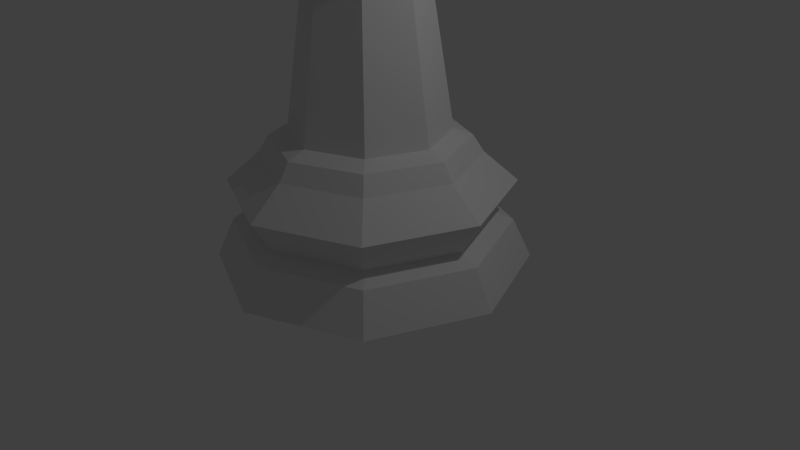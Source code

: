 # Source: LP_Bishop.blend  (saved by Blender 2.75.0; exported with 4.5.12 LTS)
import bpy
from mathutils import Matrix  # noqa: F401  (used for matrix-valued properties, if any)

bpy.ops.wm.read_factory_settings(use_empty=True)
scene = bpy.context.scene
scene.name = 'Scene'

# ---- collections
col_collection_1 = bpy.data.collections.new('Collection 1'); scene.collection.children.link(col_collection_1)

# ---- world
world_world = bpy.data.worlds.new('World'); scene.world = world_world
world_world.color = (0.05088, 0.05088, 0.05088)
world_world.use_sun_shadow = False
world_world.sun_shadow_jitter_overblur = 0.0
world_world.cycles.sampling_method = 'MANUAL'
world_world.cycles.sample_map_resolution = 256

# ---- cameras
cam_camera = bpy.data.cameras.new('Camera')
cam_camera.clip_end = 100.0
cam_camera.lens = 35.0
cam_camera.sensor_width = 32.0
cam_camera.sensor_height = 18.0
cam_camera.ortho_scale = 7.314
cam_camera.dof.focus_distance = 0.0
cam_camera.dof.aperture_fstop = 128.0

# ---- lights
light_lamp = bpy.data.lights.new('Lamp', 'POINT')
light_lamp.transmission_factor = 0.0
light_lamp.cutoff_distance = 30.0
light_lamp.energy = 100.0
light_lamp.shadow_buffer_clip_start = 1.001
light_lamp.shadow_soft_size = 0.1
light_lamp.shadow_maximum_resolution = 0.006
light_lamp.use_absolute_resolution = True
light_lamp.cycles.use_multiple_importance_sampling = False

# ---- meshes
me_cylinder = bpy.data.meshes.new('Cylinder')
me_cylinder.from_pydata([(-0.5521, 0.0, 4.405), (-0.7809, 0.0, 3.853), (-0.5521, 0.0, 3.301), (-0.3904, 0.3904, 4.405), (-0.5521, 0.5521, 3.853), (-0.3904, 0.3904, 3.301), (1.341e-07, 0.5521, 4.405), (1.49e-08, 0.7809, 3.853), (1.341e-07, 0.5521, 3.301), (0.3904, 0.3904, 4.405), (0.5521, 0.5521, 3.853), (0.3904, 0.3904, 3.301), (0.5521, 0.0, 4.405), (0.7809, 0.0, 3.853), (0.5521, 0.0, 3.301), (0.3904, -0.3904, 4.405), (0.5521, -0.5521, 3.853), (0.3904, -0.3904, 3.301), (1.341e-07, 0.0, 3.072), (1.341e-07, -0.5521, 4.405), (1.49e-08, -0.7809, 3.853), (1.341e-07, -0.5521, 3.301), (1.49e-08, -5.96e-08, 4.634), (-0.3904, -0.3904, 4.405), (-0.5521, -0.5521, 3.853), (-0.3904, -0.3904, 3.301), (1.341e-07, 0.7493, 1.289), (0.5298, 0.5298, 1.289), (0.7493, 2.98e-07, 1.289), (0.5298, -0.5298, 1.289), (-1.043e-07, -0.7493, 1.289), (-0.5298, -0.5298, 1.289), (-0.7493, 9.537e-07, 1.289), (-0.5298, 0.5298, 1.289), (1.49e-08, 1.029, 1.062), (0.7279, 0.7279, 1.062), (1.029, 2.384e-07, 1.062), (0.7279, -0.7279, 1.062), (-2.235e-07, -1.029, 1.062), (-0.7279, -0.7279, 1.062), (-1.029, 1.132e-06, 1.062), (-0.7279, 0.7279, 1.062), (1.49e-08, 1.326, 0.3778), (1.49e-08, 1.5, -7.391e-06), (1.061, 1.061, -7.391e-06), (0.9379, 0.9379, 0.3778), (1.5, 1.192e-07, -7.391e-06), (1.326, 1.788e-07, 0.3778), (1.061, -1.061, -7.391e-06), (0.9379, -0.9379, 0.3778), (-4.619e-07, -1.5, -7.391e-06), (-3.427e-07, -1.326, 0.3778), (-1.061, -1.061, -7.391e-06), (-0.9379, -0.9379, 0.3778), (-1.5, 1.431e-06, -7.391e-06), (-1.326, 1.311e-06, 0.3778), (-1.061, 1.061, -7.391e-06), (-0.9379, 0.9379, 0.3778), (1.49e-08, 1.145, 0.4545), (0.8098, 0.8098, 0.4545), (1.145, 1.788e-07, 0.4545), (0.8098, -0.8098, 0.4545), (-3.427e-07, -1.145, 0.4545), (-0.8098, -0.8098, 0.4545), (-1.145, 1.192e-06, 0.4545), (-0.8098, 0.8098, 0.4545), (1.49e-08, 1.349, 0.7824), (0.954, 0.954, 0.7824), (1.349, 1.192e-07, 0.7824), (0.954, -0.954, 0.7824), (-4.619e-07, -1.349, 0.7824), (-0.954, -0.954, 0.7824), (-1.349, 1.371e-06, 0.7824), (-0.954, 0.954, 0.7824), (1.341e-07, 0.9242, 1.227), (0.6535, 0.6535, 1.227), (0.9242, 2.384e-07, 1.227), (0.6535, -0.6535, 1.227), (-2.235e-07, -0.9242, 1.227), (-0.6535, -0.6535, 1.227), (-0.9242, 1.073e-06, 1.227), (-0.6535, 0.6535, 1.227), (-0.3656, -0.3656, 2.804), (-0.5171, 7.749e-07, 2.804), (-1.043e-07, -0.5171, 2.804), (-0.3656, 0.3656, 2.804), (1.341e-07, 0.5171, 2.804), (0.3656, -0.3656, 2.804), (0.5171, 3.576e-07, 2.804), (0.3656, 0.3656, 2.804), (-0.6175, -0.6175, 2.942), (-0.8733, 1.013e-06, 2.942), (-2.235e-07, -0.8733, 2.942), (-0.6175, 0.6175, 2.942), (1.341e-07, 0.8733, 2.942), (0.6175, -0.6175, 2.942), (0.8733, 2.384e-07, 2.942), (0.6175, 0.6175, 2.942), (-0.1751, -0.1751, 3.185), (-0.2476, 5.96e-07, 3.185), (1.49e-08, -0.2476, 3.185), (-0.1751, 0.1751, 3.185), (1.341e-07, 0.2476, 3.185), (0.1751, -0.1751, 3.185), (0.2476, 4.172e-07, 3.185), (0.1751, 0.1751, 3.185)], [], [(2, 1, 4, 5), (1, 0, 3, 4), (5, 4, 7, 8), (4, 3, 6, 7), (8, 7, 10, 11), (7, 6, 9, 10), (11, 10, 13, 14), (10, 9, 12, 13), (14, 13, 16, 17), (13, 12, 15, 16), (17, 16, 20, 21), (16, 15, 19, 20), (20, 19, 23, 24), (21, 20, 24, 25), (0, 22, 3), (18, 2, 5), (3, 22, 6), (18, 5, 8), (6, 22, 9), (18, 8, 11), (9, 22, 12), (18, 11, 14), (12, 22, 15), (18, 14, 17), (15, 22, 19), (18, 17, 21), (19, 22, 23), (18, 21, 25), (18, 25, 2), (24, 23, 0, 1), (25, 24, 1, 2), (23, 22, 0), (75, 27, 28, 76), (80, 32, 33, 81), (39, 79, 80, 40), (74, 26, 27, 75), (81, 33, 26, 74), (44, 45, 47, 46), (51, 62, 63, 53), (53, 63, 64, 55), (77, 29, 30, 78), (76, 28, 29, 77), (79, 31, 32, 80), (78, 30, 31, 79), (46, 47, 49, 48), (64, 72, 73, 65), (65, 73, 66, 58), (48, 49, 51, 50), (58, 66, 67, 59), (59, 67, 68, 60), (50, 51, 53, 52), (62, 70, 71, 63), (60, 68, 69, 61), (52, 53, 55, 54), (63, 71, 72, 64), (61, 69, 70, 62), (68, 36, 37, 69), (73, 41, 34, 66), (72, 40, 41, 73), (67, 35, 36, 68), (66, 34, 35, 67), (54, 55, 57, 56), (55, 64, 65, 57), (57, 65, 58, 42), (50, 52, 54, 56, 43, 44, 46, 48), (41, 81, 74, 34), (70, 38, 39, 71), (69, 37, 38, 70), (40, 80, 81, 41), (71, 39, 40, 72), (56, 57, 42, 43), (42, 58, 59, 45), (45, 59, 60, 47), (49, 61, 62, 51), (47, 60, 61, 49), (43, 42, 45, 44), (36, 76, 77, 37), (37, 77, 78, 38), (34, 74, 75, 35), (35, 75, 76, 36), (38, 78, 79, 39), (28, 27, 89, 88), (82, 84, 92, 90), (33, 32, 83, 85), (30, 29, 87, 84), (26, 33, 85, 86), (32, 31, 82, 83), (27, 26, 86, 89), (29, 28, 88, 87), (31, 30, 84, 82), (97, 94, 102, 105), (88, 89, 97, 96), (84, 87, 95, 92), (85, 83, 91, 93), (83, 82, 90, 91), (89, 86, 94, 97), (87, 88, 96, 95), (86, 85, 93, 94), (98, 100, 103, 104, 105, 102, 101, 99), (95, 96, 104, 103), (94, 93, 101, 102), (90, 92, 100, 98), (96, 97, 105, 104), (92, 95, 103, 100), (93, 91, 99, 101), (91, 90, 98, 99)])
me_cylinder.materials.append(None)
me_cylinder.use_remesh_preserve_volume = False
me_cylinder.use_remesh_preserve_attributes = False
me_cylinder.use_mirror_vertex_groups = False
me_cylinder.update()

# ---- objects
ob_lp_bishop = bpy.data.objects.new('LP Bishop', me_cylinder)
ob_lamp = bpy.data.objects.new('Lamp', light_lamp)
ob_camera = bpy.data.objects.new('Camera', cam_camera)

# ---- transforms, parenting, visibility, modifiers, constraints
ob_lp_bishop.location = (0.0, 0.0, 0.0)
ob_lp_bishop.scale = (1.333, 1.333, 1.333)
ob_lp_bishop.lineart.crease_threshold = 0.0
ob_lamp.location = (4.076, 1.005, 5.904)
ob_lamp.rotation_euler = (0.6503, 0.05522, 1.866)
ob_lamp.lock_rotations_4d = False
ob_lamp.empty_display_type = 'ARROWS'
ob_lamp.color = (0.0, 0.0, 0.0, 0.0)
ob_lamp.lineart.crease_threshold = 0.0
ob_camera.location = (7.481, -6.508, 5.344)
ob_camera.rotation_euler = (1.109, 0.01082, 0.8149)
ob_camera.lock_rotations_4d = False
ob_camera.empty_display_type = 'ARROWS'
ob_camera.color = (0.0, 0.0, 0.0, 0.0)
ob_camera.display_type = 'WIRE'
ob_camera.lineart.crease_threshold = 0.0

# ---- collection membership
col_collection_1.objects.link(ob_lp_bishop)
col_collection_1.objects.link(ob_lamp)
col_collection_1.objects.link(ob_camera)

# ---- scene / render settings (as saved in the file)
scene.camera = ob_camera
scene.frame_start = 1; scene.frame_end = 250; scene.frame_set(1)
scene.render.engine = 'BLENDER_EEVEE_NEXT'
scene.render.resolution_percentage = 50
scene.render.dither_intensity = 0.0
scene.cycles.use_denoising = False
scene.cycles.samples = 10
scene.cycles.sampling_pattern = 'TABULATED_SOBOL'
scene.cycles.light_sampling_threshold = 0.0
scene.cycles.use_adaptive_sampling = False
scene.cycles.use_light_tree = False
scene.cycles.blur_glossy = 0.0
scene.cycles.pixel_filter_type = 'GAUSSIAN'
scene.cycles.sample_clamp_indirect = 0.0
scene.view_settings.view_transform = 'Standard'
bpy.context.view_layer.update()
